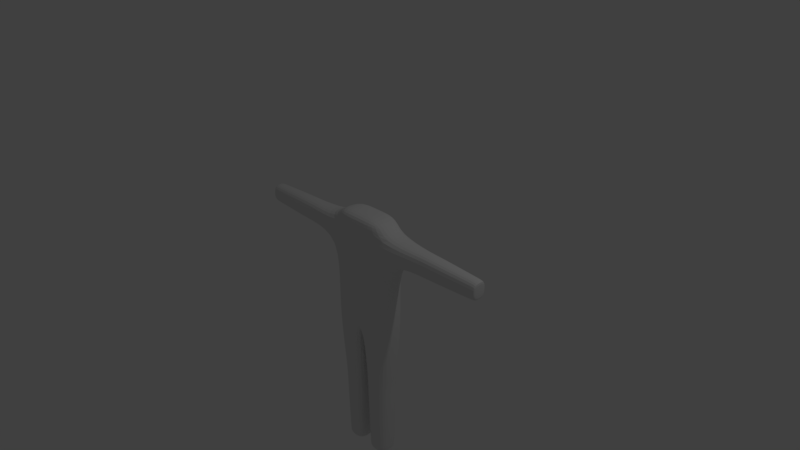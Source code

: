 # Source: First_villager.blend  (saved by Blender 2.79.0; exported with 4.5.12 LTS)
import bpy
from mathutils import Matrix  # noqa: F401  (used for matrix-valued properties, if any)

bpy.ops.wm.read_factory_settings(use_empty=True)
scene = bpy.context.scene
scene.name = 'Scene'

# ---- collections
col_collection_1 = bpy.data.collections.new('Collection 1'); scene.collection.children.link(col_collection_1)

# ---- world
world_world = bpy.data.worlds.new('World'); scene.world = world_world
world_world.color = (0.05088, 0.05088, 0.05088)
world_world.use_sun_shadow = False
world_world.sun_shadow_jitter_overblur = 0.0
world_world.cycles.sampling_method = 'MANUAL'

# ---- cameras
cam_camera = bpy.data.cameras.new('Camera')
cam_camera.clip_end = 100.0
cam_camera.lens = 35.0
cam_camera.sensor_width = 32.0
cam_camera.sensor_height = 18.0
cam_camera.ortho_scale = 7.314
cam_camera.dof.focus_distance = 0.0
cam_camera.dof.aperture_fstop = 128.0

# ---- lights
light_lamp = bpy.data.lights.new('Lamp', 'POINT')
light_lamp.transmission_factor = 0.0
light_lamp.cutoff_distance = 30.0
light_lamp.energy = 100.0
light_lamp.shadow_buffer_clip_start = 1.001
light_lamp.shadow_soft_size = 0.1
light_lamp.shadow_maximum_resolution = 0.006
light_lamp.use_absolute_resolution = True

# ---- meshes
me_cube_002 = bpy.data.meshes.new('Cube.002')
me_cube_002.from_pydata([(-0.4364, -0.2181, -0.6653), (-0.4364, -0.2087, 0.4137), (-0.4364, 0.2181, -0.6653), (-0.4364, 0.2087, 0.4137), (-0.01841, -0.2087, 0.09817), (-0.5169, 0.0, 0.1064), (-0.4364, 0.2087, 0.09817), (-0.4364, -0.2087, 0.09817), (-0.4364, -0.2181, -1.132), (-0.4364, 0.2181, -1.132), (-0.3693, -0.1758, -1.91), (-0.3693, -0.1758, -2.061), (-0.3502, -0.2087, 0.5973), (-0.3502, 0.2087, 0.5973), (-0.04856, -0.1758, -2.061), (-0.04856, -0.1758, -1.91), (-0.5175, 0.0, -0.6653), (-0.5166, 0.0, 0.4257), (-0.04997, -1.6e-10, -1.911), (-0.04997, -1.6e-10, -2.061), (-0.4937, 0.0, -1.136), (-0.3693, 0.1758, -2.061), (-0.3984, 0.0, 0.6016), (-0.3693, 0.1758, -1.91), (-0.04856, 0.1758, -2.061), (-0.01841, 0.2181, -0.6653), (-0.01841, 0.2087, 0.4137), (-0.04856, 0.1758, -1.91), (-0.01841, -0.2181, -0.6653), (-0.4115, -1.6e-10, -2.061), (-0.4115, -1.6e-10, -1.911), (-0.01841, -0.2087, 0.4137), (-0.083, -0.1457, -2.999), (-0.01841, 0.2181, -1.132), (-0.01841, -0.2181, -1.132), (-0.04645, 0.0, -3.001), (-0.01551, 0.2087, 0.5973), (-0.3413, 0.1499, -2.999), (-0.083, 0.1457, -2.999), (-0.01551, -0.2087, 0.5973), (-0.01713, 0.0, 0.6016), (-0.3413, -0.1499, -2.999), (-0.3932, 0.0, -3.001), (-0.02033, 0.0, -1.136), (-1.49e-08, 0.2181, -0.6653), (1.49e-08, 0.2087, 0.4137), (1.49e-08, -0.2181, -0.6653), (-1.49e-08, -0.2087, 0.4137), (-1.49e-08, 0.2181, -1.132), (1.49e-08, -0.2181, -1.132), (0.0, 0.2087, 0.5973), (0.0, -0.2087, 0.5973), (0.0, 0.0, 0.6016), (0.0, 0.0, -1.136), (-0.01841, 0.2087, 0.09817), (0.0, 0.2087, 0.09817), (0.0, -0.2087, 0.09817), (-1.889, -0.1049, 0.1488), (-1.89, -0.1059, 0.3676), (-1.905, -6.452e-11, 0.3948), (-1.89, 0.1059, 0.3676), (-1.907, -6.452e-11, 0.1301), (-1.889, 0.1049, 0.1488), (-1.866, -0.1057, 0.3674), (-1.866, -0.1047, 0.149), (-1.877, -6.452e-11, 0.1289), (-1.866, 0.1047, 0.149), (-1.866, 0.1057, 0.3674), (-1.877, -6.452e-11, 0.3958), (-0.3829, 0.0, -2.985), (-0.3458, -0.1541, -2.983), (-0.07451, 0.0, -2.985), (-0.07326, 0.1541, -2.983), (-0.3458, 0.1541, -2.983), (-0.07326, -0.1541, -2.983), (-1.174, -0.1398, 0.1153), (-1.019, -0.1337, 0.1151), (-1.174, 0.1398, 0.1153), (-1.019, 0.1337, 0.1151), (-1.185, -8.775e-11, 0.4089), (-1.036, -8.775e-11, 0.4087), (-1.019, -0.1337, 0.398), (-1.174, -0.1398, 0.3982), (-1.036, -8.775e-11, 0.1224), (-1.185, -8.775e-11, 0.1226), (-1.019, 0.1337, 0.398), (-1.174, 0.1398, 0.3982)], [], [(66, 65, 61, 62), (57, 58, 59, 61), (61, 59, 60, 62), (4, 31, 1, 7), (28, 0, 8, 34), (16, 5, 6, 2), (28, 4, 7, 0), (0, 7, 5, 16), (16, 2, 9, 20), (46, 56, 4, 28), (40, 22, 12, 39), (17, 1, 12, 22), (2, 6, 54, 25), (26, 3, 13, 36), (3, 17, 22, 13), (36, 13, 22, 40), (25, 54, 55, 44), (0, 16, 20, 8), (18, 15, 14, 19), (43, 34, 15, 18), (10, 30, 29, 11), (64, 63, 58, 57), (71, 74, 32, 35), (8, 20, 30, 10), (27, 18, 19, 24), (50, 36, 40, 52), (33, 43, 18, 27), (45, 26, 36, 50), (1, 31, 39, 12), (23, 27, 24, 21), (9, 33, 27, 23), (52, 40, 39, 51), (2, 25, 33, 9), (15, 10, 11, 14), (70, 69, 42, 41), (34, 8, 10, 15), (30, 23, 21, 29), (46, 28, 34, 49), (20, 9, 23, 30), (56, 47, 31, 4), (6, 3, 26, 54), (72, 71, 35, 38), (54, 26, 45, 55), (73, 72, 38, 37), (74, 70, 41, 32), (43, 53, 49, 34), (25, 44, 48, 33), (69, 73, 37, 42), (31, 47, 51, 39), (42, 35, 32, 41), (37, 38, 35, 42), (33, 48, 53, 43), (68, 67, 60, 59), (63, 68, 59, 58), (67, 66, 62, 60), (65, 64, 57, 61), (84, 75, 64, 65), (86, 77, 66, 67), (82, 79, 68, 63), (79, 86, 67, 68), (75, 82, 63, 64), (77, 84, 65, 66), (29, 21, 73, 69), (14, 11, 70, 74), (21, 24, 72, 73), (24, 19, 71, 72), (11, 29, 69, 70), (19, 14, 74, 71), (6, 5, 83, 78), (78, 83, 84, 77), (7, 1, 81, 76), (76, 81, 82, 75), (17, 3, 85, 80), (80, 85, 86, 79), (1, 17, 80, 81), (81, 80, 79, 82), (3, 6, 78, 85), (85, 78, 77, 86), (5, 7, 76, 83), (83, 76, 75, 84)])
me_cube_002.use_remesh_preserve_volume = False
me_cube_002.use_remesh_preserve_attributes = False
me_cube_002.use_mirror_vertex_groups = False
me_cube_002.update()

# ---- objects
ob_cube = bpy.data.objects.new('Cube', me_cube_002)
ob_lamp = bpy.data.objects.new('Lamp', light_lamp)
ob_camera = bpy.data.objects.new('Camera', cam_camera)

# ---- transforms, parenting, visibility, modifiers, constraints
ob_cube.location = (0.0, 0.0, 0.0)
ob_cube.lineart.crease_threshold = 0.0
_m = ob_cube.modifiers.new('Mirror', 'MIRROR')
_m = ob_cube.modifiers.new('Subsurf', 'SUBSURF')
_m.uv_smooth = 'PRESERVE_CORNERS'
_m.quality = 2
_m.show_only_control_edges = False
ob_lamp.location = (4.076, 1.005, 5.904)
ob_lamp.rotation_euler = (0.6503, 0.05522, 1.866)
ob_lamp.lock_rotations_4d = False
ob_lamp.empty_display_type = 'ARROWS'
ob_lamp.color = (0.0, 0.0, 0.0, 0.0)
ob_lamp.lineart.crease_threshold = 0.0
ob_camera.location = (7.481, -6.508, 5.344)
ob_camera.rotation_euler = (1.109, 0.0, 0.8149)
ob_camera.lock_rotations_4d = False
ob_camera.empty_display_type = 'ARROWS'
ob_camera.color = (0.0, 0.0, 0.0, 0.0)
ob_camera.display_type = 'WIRE'
ob_camera.lineart.crease_threshold = 0.0

# ---- collection membership
col_collection_1.objects.link(ob_cube)
col_collection_1.objects.link(ob_lamp)
col_collection_1.objects.link(ob_camera)

# ---- scene / render settings (as saved in the file)
scene.camera = ob_camera
scene.frame_start = 1; scene.frame_end = 250; scene.frame_set(1)
scene.render.engine = 'BLENDER_EEVEE_NEXT'
scene.render.resolution_percentage = 50
scene.render.dither_intensity = 0.0
scene.cycles.use_denoising = False
scene.cycles.samples = 128
scene.cycles.sampling_pattern = 'TABULATED_SOBOL'
scene.cycles.use_adaptive_sampling = False
scene.cycles.use_light_tree = False
scene.cycles.blur_glossy = 0.0
scene.cycles.sample_clamp_indirect = 0.0
scene.view_settings.view_transform = 'Standard'
bpy.context.view_layer.update()
